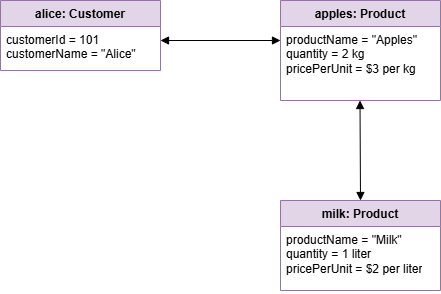

The diagram above was exported from draw.io. Its source (the exported page's mxGraphModel, read from the mxfile embedded in the PNG):
<mxGraphModel dx="1050" dy="557" grid="1" gridSize="10" guides="1" tooltips="1" connect="1" arrows="1" fold="1" page="1" pageScale="1" pageWidth="827" pageHeight="1169" math="0" shadow="0">
  <root>
    <mxCell id="0" />
    <mxCell id="1" parent="0" />
    <mxCell id="RAu5yKYvugGOJfQw0CE5-1" value="alice: Customer" style="swimlane;fontStyle=1;align=center;verticalAlign=top;childLayout=stackLayout;horizontal=1;startSize=26;horizontalStack=0;resizeParent=1;resizeParentMax=0;resizeLast=0;collapsible=1;marginBottom=0;whiteSpace=wrap;html=1;fillColor=#e1d5e7;strokeColor=#9673a6;" vertex="1" parent="1">
      <mxGeometry x="200" y="80" width="160" height="70" as="geometry" />
    </mxCell>
    <mxCell id="RAu5yKYvugGOJfQw0CE5-2" value="customerId = 101&lt;div&gt;customerName = &quot;Alice&quot;&lt;/div&gt;" style="text;strokeColor=none;fillColor=none;align=left;verticalAlign=top;spacingLeft=4;spacingRight=4;overflow=hidden;rotatable=0;points=[[0,0.5],[1,0.5]];portConstraint=eastwest;whiteSpace=wrap;html=1;" vertex="1" parent="RAu5yKYvugGOJfQw0CE5-1">
      <mxGeometry y="26" width="160" height="44" as="geometry" />
    </mxCell>
    <mxCell id="RAu5yKYvugGOJfQw0CE5-5" value="apples: Product" style="swimlane;fontStyle=1;align=center;verticalAlign=top;childLayout=stackLayout;horizontal=1;startSize=26;horizontalStack=0;resizeParent=1;resizeParentMax=0;resizeLast=0;collapsible=1;marginBottom=0;whiteSpace=wrap;html=1;fillColor=#e1d5e7;strokeColor=#9673a6;" vertex="1" parent="1">
      <mxGeometry x="480" y="80" width="160" height="100" as="geometry" />
    </mxCell>
    <mxCell id="RAu5yKYvugGOJfQw0CE5-6" value="productName = &quot;Apples&quot;&lt;div&gt;quantity = 2 kg&lt;/div&gt;&lt;div&gt;pricePerUnit = $3 per kg&lt;/div&gt;" style="text;strokeColor=none;fillColor=none;align=left;verticalAlign=top;spacingLeft=4;spacingRight=4;overflow=hidden;rotatable=0;points=[[0,0.5],[1,0.5]];portConstraint=eastwest;whiteSpace=wrap;html=1;" vertex="1" parent="RAu5yKYvugGOJfQw0CE5-5">
      <mxGeometry y="26" width="160" height="74" as="geometry" />
    </mxCell>
    <mxCell id="RAu5yKYvugGOJfQw0CE5-9" value="milk: Product" style="swimlane;fontStyle=1;align=center;verticalAlign=top;childLayout=stackLayout;horizontal=1;startSize=26;horizontalStack=0;resizeParent=1;resizeParentMax=0;resizeLast=0;collapsible=1;marginBottom=0;whiteSpace=wrap;html=1;fillColor=#e1d5e7;strokeColor=#9673a6;" vertex="1" parent="1">
      <mxGeometry x="480" y="280" width="160" height="90" as="geometry" />
    </mxCell>
    <mxCell id="RAu5yKYvugGOJfQw0CE5-10" value="productName = &quot;Milk&quot;&lt;div&gt;quantity = 1 liter&lt;/div&gt;&lt;div&gt;pricePerUnit = $2 per liter&lt;/div&gt;" style="text;strokeColor=none;fillColor=none;align=left;verticalAlign=top;spacingLeft=4;spacingRight=4;overflow=hidden;rotatable=0;points=[[0,0.5],[1,0.5]];portConstraint=eastwest;whiteSpace=wrap;html=1;" vertex="1" parent="RAu5yKYvugGOJfQw0CE5-9">
      <mxGeometry y="26" width="160" height="64" as="geometry" />
    </mxCell>
    <mxCell id="RAu5yKYvugGOJfQw0CE5-13" value="" style="endArrow=block;startArrow=block;endFill=1;startFill=1;html=1;rounded=0;" edge="1" parent="1">
      <mxGeometry width="160" relative="1" as="geometry">
        <mxPoint x="360" y="120" as="sourcePoint" />
        <mxPoint x="480" y="120" as="targetPoint" />
      </mxGeometry>
    </mxCell>
    <mxCell id="RAu5yKYvugGOJfQw0CE5-16" value="" style="endArrow=block;startArrow=block;endFill=1;startFill=1;html=1;rounded=0;entryX=0.5;entryY=0;entryDx=0;entryDy=0;" edge="1" parent="1" target="RAu5yKYvugGOJfQw0CE5-9">
      <mxGeometry width="160" relative="1" as="geometry">
        <mxPoint x="559.5" y="180" as="sourcePoint" />
        <mxPoint x="559.5" y="270" as="targetPoint" />
      </mxGeometry>
    </mxCell>
  </root>
</mxGraphModel>